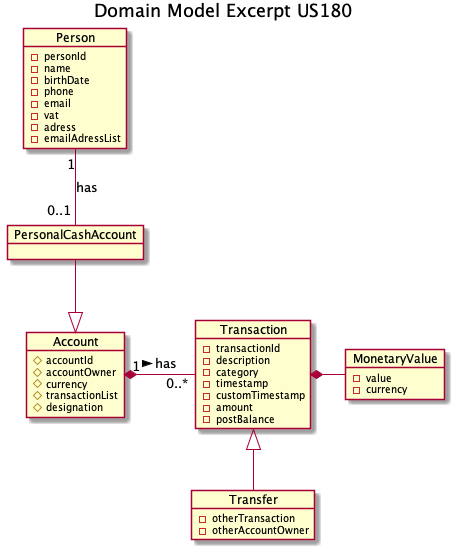

The diagram above was rendered by PlantUML. Its source (embedded in the PNG):
@startuml

title Domain Model Excerpt US180
hide empty members

object Person {
- personId
- name
- birthDate
- phone
- email
- vat
- adress
- emailAdressList
}

object PersonalCashAccount {
}

object Transaction {
- transactionId
- description
- category
- timestamp
- customTimestamp
- amount
- postBalance
}

object Account {
# accountId
# accountOwner
# currency
# transactionList
# designation
}

object Transfer {
- otherTransaction
- otherAccountOwner
}

object MonetaryValue {
- value
- currency
}

PersonalCashAccount --|> Account
Account "1" *- "0..*" Transaction : has >
Person "1" -- "0..1" PersonalCashAccount : has
Transfer -u-|> Transaction
Transaction *- MonetaryValue::amount

@enduml